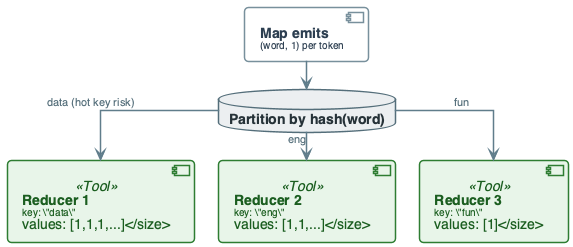

The diagram above was rendered by PlantUML. Its source (embedded in the PNG):
@startuml
'=================================================
' CANONICAL DIAGRAM TEMPLATE - DATA ENGINEERING
'=================================================

top to bottom direction
skinparam linetype ortho
skinparam shadowing false
skinparam roundcorner 8
skinparam handwritten false
skinparam nodesep 24
skinparam ranksep 28

'-------------------------
' FONT & GLOBAL STYLE
'-------------------------
skinparam defaultFontName "Segoe UI, Helvetica, sans-serif"
skinparam defaultFontSize 16
skinparam defaultFontColor #2C3E50

'-------------------------
' GENERIC BOX STYLE
'-------------------------
skinparam rectangle {
    BackgroundColor #F8F9FA
    BorderColor #90A4AE
    BorderThickness 2
    FontColor #263238
    FontSize 14
    FontStyle bold
    Padding 20
}

skinparam component {
    BackgroundColor #FFFFFF
    BorderColor #78909C
    BorderThickness 1.5
    FontSize 14
    Padding 12
}

skinparam database {
    BackgroundColor #ECEFF1
    BorderColor #546E7A
    BorderThickness 1.5
    FontSize 14
    FontColor #263238
}

skinparam arrow {
    Color #607D8B
    Thickness 1.5
    FontSize 11
    FontColor #546E7A
}

'-------------------------
' SEMANTIC STEREOTYPES
'-------------------------
skinparam component<<UI>> {
    BorderColor #8E24AA
    BackgroundColor #F3E5F5
    FontColor #4A148C
}

skinparam component<<Agent>> {
    BorderColor #0288D1
    BackgroundColor #E1F5FE
    FontColor #01579B
}

skinparam component<<Tool>> {
    BorderColor #2E7D32
    BackgroundColor #E8F5E9
    FontColor #1B5E20
}

skinparam component<<Config>> {
    BorderColor #F57C00
    BackgroundColor #FFF3E0
    FontColor #E65100
}

skinparam component<<Bad>> {
    BorderColor #C62828
    BackgroundColor #FFEBEE
    FontColor #B71C1C
}

skinparam component<<V1>> {
    BorderColor #F57C00
    BackgroundColor #FFF3E0
    FontColor #E65100
}

skinparam component<<V2>> {
    BorderColor #2E7D32
    BackgroundColor #E8F5E9
    FontColor #1B5E20
}

skinparam component<<up>> {
    BackgroundColor #E8F5E9
    BorderColor #2E7D32
}

skinparam component<<down>> {
    BackgroundColor #FFEBEE
    BorderColor #C62828
}

skinparam database<<up>> {
    BackgroundColor #E8F5E9
    BorderColor #2E7D32
}

skinparam database<<down>> {
    BackgroundColor #FFEBEE
    BorderColor #C62828
}

skinparam component<<success>> {
    BackgroundColor #E8F5E9
    BorderColor #2E7D32
}

skinparam component<<failure>> {
    BackgroundColor #FFEBEE
    BorderColor #C62828
}

'=================================================

' SHUFFLE GROUPS (WORD COUNT)
component "**Map emits**\n<size:10>(word, 1) per token</size>" as MAP
database "**Partition by hash(word)**" as PART

component "**Reducer 1**\n<size:10>key: \"data\"\nvalues: [1,1,1,...]</size>" as R1 <<Tool>>
component "**Reducer 2**\n<size:10>key: \"eng\"\nvalues: [1,1,...]</size>" as R2 <<Tool>>
component "**Reducer 3**\n<size:10>key: \"fun\"\nvalues: [1]</size>" as R3 <<Tool>>

MAP --> PART
PART --> R1 : "data (hot key risk)"
PART --> R2 : "eng"
PART --> R3 : "fun"

@enduml